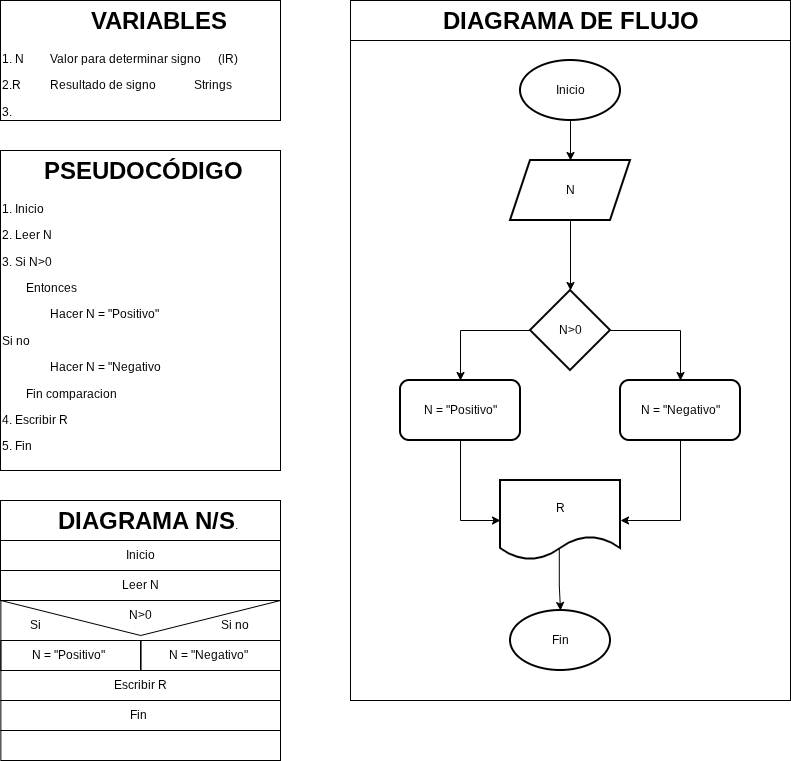

The diagram above was exported from draw.io. Its source (the exported page's mxGraphModel, read from the mxfile embedded in the PNG):
<mxGraphModel dx="1140" dy="620" grid="1" gridSize="10" guides="1" tooltips="1" connect="1" arrows="1" fold="1" page="1" pageScale="1" pageWidth="827" pageHeight="1169" math="0" shadow="0">
  <root>
    <mxCell id="0" />
    <mxCell id="1" parent="0" />
    <mxCell id="vXOp1WEjbtZ6DIgwmU-Z-1" parent="1" style="shape=message;html=1;html=1;outlineConnect=0;labelPosition=center;verticalLabelPosition=bottom;align=center;verticalAlign=top;rotation=0;fillColor=none;" value="" vertex="1">
      <mxGeometry height="70" width="279.65" x="10.350000000000001" y="610" as="geometry" />
    </mxCell>
    <mxCell id="vXOp1WEjbtZ6DIgwmU-Z-2" parent="1" style="text;html=1;whiteSpace=wrap;overflow=hidden;rounded=0;perimeterSpacing=1;strokeColor=default;" value="&lt;h1 style=&quot;text-align: center; margin-top: 0px;&quot;&gt;&amp;nbsp; &amp;nbsp; &amp;nbsp; PSEUDOCÓDIGO&lt;/h1&gt;&lt;p&gt;1. Inicio&lt;/p&gt;&lt;p&gt;2. Leer N&lt;/p&gt;&lt;p&gt;3. Si N&amp;gt;0&lt;/p&gt;&lt;p&gt;&lt;span style=&quot;white-space: pre;&quot;&gt;&#09;&lt;/span&gt;Entonces&lt;br&gt;&lt;/p&gt;&lt;p&gt;&lt;span style=&quot;white-space: pre;&quot;&gt;&#09;&lt;/span&gt;&lt;span style=&quot;white-space: pre;&quot;&gt;&#09;&lt;/span&gt;Hacer N = &quot;Positivo&quot;&lt;br&gt;&lt;/p&gt;&lt;p&gt;Si no&lt;/p&gt;&lt;p&gt;&lt;span style=&quot;white-space: pre;&quot;&gt;&#09;&lt;/span&gt;&lt;span style=&quot;white-space: pre;&quot;&gt;&#09;&lt;/span&gt;Hacer N = &quot;Negativo&lt;br&gt;&lt;/p&gt;&lt;p&gt;&lt;span style=&quot;white-space: pre;&quot;&gt;&#09;&lt;/span&gt;Fin comparacion&lt;/p&gt;&lt;p&gt;4. Escribir R&lt;/p&gt;&lt;p&gt;5. Fin&lt;/p&gt;&lt;p&gt;&lt;br&gt;&lt;/p&gt;" vertex="1">
      <mxGeometry height="320" width="280" x="10" y="160" as="geometry" />
    </mxCell>
    <mxCell id="vXOp1WEjbtZ6DIgwmU-Z-3" parent="1" style="text;html=1;whiteSpace=wrap;overflow=hidden;rounded=0;perimeterSpacing=1;strokeColor=default;" value="&lt;h1 style=&quot;text-align: center; margin-top: 0px;&quot;&gt;&amp;nbsp; &amp;nbsp; &amp;nbsp; &amp;nbsp; &amp;nbsp; &amp;nbsp;VARIABLES&lt;/h1&gt;&lt;p&gt;1. N&lt;span style=&quot;white-space: pre;&quot;&gt;&#09;&lt;/span&gt;&lt;span style=&quot;white-space: pre;&quot;&gt;&#09;&lt;/span&gt;Valor para determinar signo&lt;span style=&quot;white-space: pre;&quot;&gt;&#09;&lt;/span&gt;(lR)&lt;/p&gt;&lt;p&gt;2.R&lt;span style=&quot;white-space: pre;&quot;&gt;&#09;&lt;/span&gt;&lt;span style=&quot;white-space: pre;&quot;&gt;&#09;&lt;/span&gt;Resultado de signo&lt;span style=&quot;white-space: pre;&quot;&gt;&#09;&lt;/span&gt;&lt;span style=&quot;white-space: pre;&quot;&gt;&#09;&lt;/span&gt;Strings&lt;/p&gt;&lt;p&gt;3.&lt;/p&gt;&lt;p&gt;4.&lt;/p&gt;&lt;p&gt;5.&lt;/p&gt;&lt;p&gt;&lt;br&gt;&lt;/p&gt;" vertex="1">
      <mxGeometry height="120" width="280" x="10" y="10" as="geometry" />
    </mxCell>
    <mxCell id="vXOp1WEjbtZ6DIgwmU-Z-4" parent="1" style="text;html=1;whiteSpace=wrap;overflow=hidden;rounded=0;perimeterSpacing=1;strokeColor=default;" value="&lt;h1 style=&quot;text-align: center; margin-top: 0px;&quot;&gt;&amp;nbsp; &amp;nbsp; &amp;nbsp; &amp;nbsp; DIAGRAMA N/S&lt;span style=&quot;background-color: transparent; color: light-dark(rgb(0, 0, 0), rgb(255, 255, 255)); font-size: 12px; font-weight: normal; text-align: left;&quot;&gt;.&lt;/span&gt;&lt;/h1&gt;&lt;p&gt;&lt;br&gt;&lt;/p&gt;" vertex="1">
      <mxGeometry height="40" width="280" x="10" y="510" as="geometry" />
    </mxCell>
    <mxCell id="vXOp1WEjbtZ6DIgwmU-Z-5" parent="1" style="rounded=0;whiteSpace=wrap;html=1;fillColor=none;" value="Inicio" vertex="1">
      <mxGeometry height="30" width="280" x="10" y="550" as="geometry" />
    </mxCell>
    <mxCell id="vXOp1WEjbtZ6DIgwmU-Z-6" parent="1" style="rounded=0;whiteSpace=wrap;html=1;fillColor=none;" value="Leer N" vertex="1">
      <mxGeometry height="30" width="280" x="10" y="580" as="geometry" />
    </mxCell>
    <mxCell id="vXOp1WEjbtZ6DIgwmU-Z-7" parent="1" style="rounded=0;whiteSpace=wrap;html=1;fillColor=none;" value="Escribir R" vertex="1">
      <mxGeometry height="30" width="279.65" x="10.350000000000001" y="680" as="geometry" />
    </mxCell>
    <mxCell id="vXOp1WEjbtZ6DIgwmU-Z-8" parent="1" style="rounded=0;whiteSpace=wrap;html=1;fillColor=none;" value="Fin&amp;nbsp;" vertex="1">
      <mxGeometry height="30" width="279.65" x="10.350000000000001" y="710" as="geometry" />
    </mxCell>
    <mxCell id="vXOp1WEjbtZ6DIgwmU-Z-9" parent="1" style="rounded=0;whiteSpace=wrap;html=1;fillColor=none;" value="" vertex="1">
      <mxGeometry height="30" width="279.65" x="10.350000000000001" y="740" as="geometry" />
    </mxCell>
    <mxCell id="vXOp1WEjbtZ6DIgwmU-Z-10" parent="1" style="rounded=0;whiteSpace=wrap;html=1;fillColor=none;" value="N = &quot;&lt;span style=&quot;text-align: left;&quot;&gt;Positivo&quot;&lt;/span&gt;&amp;nbsp;" vertex="1">
      <mxGeometry height="30" width="140" x="10.350000000000023" y="650" as="geometry" />
    </mxCell>
    <mxCell id="vXOp1WEjbtZ6DIgwmU-Z-11" parent="1" style="rounded=0;whiteSpace=wrap;html=1;fillColor=none;" value="" vertex="1">
      <mxGeometry height="30" width="139.65" x="150.35" y="650" as="geometry" />
    </mxCell>
    <mxCell id="vXOp1WEjbtZ6DIgwmU-Z-12" parent="1" style="text;html=1;whiteSpace=wrap;strokeColor=none;fillColor=none;align=center;verticalAlign=middle;rounded=0;autosize=1;resizable=0;" value="N&amp;gt;0" vertex="1">
      <mxGeometry height="30" width="50" x="125" y="610" as="geometry" />
    </mxCell>
    <mxCell id="vXOp1WEjbtZ6DIgwmU-Z-13" parent="1" style="text;html=1;whiteSpace=wrap;overflow=hidden;rounded=0;perimeterSpacing=1;strokeColor=default;" value="&lt;h1 style=&quot;text-align: center; margin-top: 0px;&quot;&gt;&amp;nbsp; &amp;nbsp; &amp;nbsp; &amp;nbsp; &amp;nbsp; &amp;nbsp; &amp;nbsp;DIAGRAMA DE FLUJO&lt;/h1&gt;&lt;p&gt;&lt;br&gt;&lt;/p&gt;" vertex="1">
      <mxGeometry height="40" width="440" x="360" y="10" as="geometry" />
    </mxCell>
    <mxCell id="vXOp1WEjbtZ6DIgwmU-Z-14" parent="1" style="rounded=0;whiteSpace=wrap;html=1;fillColor=none;" value="" vertex="1">
      <mxGeometry height="660" width="440" x="360" y="50" as="geometry" />
    </mxCell>
    <mxCell id="oavf9Ijv2a04kxyNX2uJ-2" parent="1" style="text;html=1;whiteSpace=wrap;strokeColor=none;fillColor=none;align=center;verticalAlign=middle;rounded=0;autosize=1;resizable=0;" value="Si" vertex="1">
      <mxGeometry height="30" width="30" x="30" y="620" as="geometry" />
    </mxCell>
    <mxCell id="oavf9Ijv2a04kxyNX2uJ-4" parent="1" style="text;html=1;whiteSpace=wrap;strokeColor=none;fillColor=none;align=center;verticalAlign=middle;rounded=0;autosize=1;resizable=0;" value="Si no" vertex="1">
      <mxGeometry height="30" width="50" x="220" y="620" as="geometry" />
    </mxCell>
    <mxCell id="oavf9Ijv2a04kxyNX2uJ-5" parent="1" style="rounded=0;whiteSpace=wrap;html=1;fillColor=none;" value="&lt;div style=&quot;text-align: left;&quot;&gt;&lt;span style=&quot;background-color: transparent; color: light-dark(rgb(0, 0, 0), rgb(255, 255, 255));&quot;&gt;N = &quot;Negativo&quot;&lt;/span&gt;&lt;span style=&quot;background-color: transparent; color: light-dark(rgb(0, 0, 0), rgb(255, 255, 255));&quot;&gt;&amp;nbsp;&lt;/span&gt;&lt;/div&gt;" vertex="1">
      <mxGeometry height="30" width="140" x="150" y="650" as="geometry" />
    </mxCell>
    <mxCell id="oavf9Ijv2a04kxyNX2uJ-9" edge="1" parent="1" source="oavf9Ijv2a04kxyNX2uJ-7" style="edgeStyle=orthogonalEdgeStyle;rounded=0;orthogonalLoop=1;jettySize=auto;html=1;" target="oavf9Ijv2a04kxyNX2uJ-8" value="">
      <mxGeometry relative="1" as="geometry" />
    </mxCell>
    <mxCell id="oavf9Ijv2a04kxyNX2uJ-7" parent="1" style="strokeWidth=2;html=1;shape=mxgraph.flowchart.start_1;whiteSpace=wrap;" value="Inicio" vertex="1">
      <mxGeometry height="60" width="100" x="530" y="70" as="geometry" />
    </mxCell>
    <mxCell id="oavf9Ijv2a04kxyNX2uJ-11" edge="1" parent="1" source="oavf9Ijv2a04kxyNX2uJ-8" style="edgeStyle=orthogonalEdgeStyle;rounded=0;orthogonalLoop=1;jettySize=auto;html=1;" target="oavf9Ijv2a04kxyNX2uJ-10" value="">
      <mxGeometry relative="1" as="geometry" />
    </mxCell>
    <mxCell id="oavf9Ijv2a04kxyNX2uJ-8" parent="1" style="shape=parallelogram;perimeter=parallelogramPerimeter;whiteSpace=wrap;html=1;fixedSize=1;strokeWidth=2;" value="N" vertex="1">
      <mxGeometry height="60" width="120" x="520" y="170" as="geometry" />
    </mxCell>
    <mxCell id="oavf9Ijv2a04kxyNX2uJ-13" edge="1" parent="1" source="oavf9Ijv2a04kxyNX2uJ-10" style="edgeStyle=orthogonalEdgeStyle;rounded=0;orthogonalLoop=1;jettySize=auto;html=1;" target="oavf9Ijv2a04kxyNX2uJ-12" value="">
      <mxGeometry relative="1" as="geometry" />
    </mxCell>
    <mxCell id="oavf9Ijv2a04kxyNX2uJ-15" edge="1" parent="1" source="oavf9Ijv2a04kxyNX2uJ-10" style="edgeStyle=orthogonalEdgeStyle;rounded=0;orthogonalLoop=1;jettySize=auto;html=1;" target="oavf9Ijv2a04kxyNX2uJ-14" value="">
      <mxGeometry relative="1" as="geometry" />
    </mxCell>
    <mxCell id="oavf9Ijv2a04kxyNX2uJ-10" parent="1" style="rhombus;whiteSpace=wrap;html=1;strokeWidth=2;" value="N&amp;gt;0" vertex="1">
      <mxGeometry height="80" width="80" x="540" y="300" as="geometry" />
    </mxCell>
    <mxCell id="oavf9Ijv2a04kxyNX2uJ-19" edge="1" parent="1" source="oavf9Ijv2a04kxyNX2uJ-12" style="edgeStyle=orthogonalEdgeStyle;rounded=0;orthogonalLoop=1;jettySize=auto;html=1;entryX=0;entryY=0.5;entryDx=0;entryDy=0;" target="oavf9Ijv2a04kxyNX2uJ-16">
      <mxGeometry relative="1" as="geometry" />
    </mxCell>
    <mxCell id="oavf9Ijv2a04kxyNX2uJ-12" parent="1" style="rounded=1;whiteSpace=wrap;html=1;strokeWidth=2;" value="N = &quot;Positivo&quot;" vertex="1">
      <mxGeometry height="60" width="120" x="410" y="390" as="geometry" />
    </mxCell>
    <mxCell id="oavf9Ijv2a04kxyNX2uJ-20" edge="1" parent="1" source="oavf9Ijv2a04kxyNX2uJ-14" style="edgeStyle=orthogonalEdgeStyle;rounded=0;orthogonalLoop=1;jettySize=auto;html=1;entryX=1;entryY=0.5;entryDx=0;entryDy=0;" target="oavf9Ijv2a04kxyNX2uJ-16">
      <mxGeometry relative="1" as="geometry" />
    </mxCell>
    <mxCell id="oavf9Ijv2a04kxyNX2uJ-14" parent="1" style="rounded=1;whiteSpace=wrap;html=1;strokeWidth=2;" value="N = &quot;Negativo&quot;" vertex="1">
      <mxGeometry height="60" width="120" x="630" y="390" as="geometry" />
    </mxCell>
    <mxCell id="oavf9Ijv2a04kxyNX2uJ-24" edge="1" parent="1" source="oavf9Ijv2a04kxyNX2uJ-16" style="edgeStyle=orthogonalEdgeStyle;rounded=0;orthogonalLoop=1;jettySize=auto;html=1;exitX=0.49;exitY=0.75;exitDx=0;exitDy=0;exitPerimeter=0;" target="oavf9Ijv2a04kxyNX2uJ-22" value="">
      <mxGeometry relative="1" as="geometry" />
    </mxCell>
    <mxCell id="oavf9Ijv2a04kxyNX2uJ-16" parent="1" style="shape=document;whiteSpace=wrap;html=1;boundedLbl=1;rounded=1;strokeWidth=2;" value="R" vertex="1">
      <mxGeometry height="80" width="120" x="510" y="490" as="geometry" />
    </mxCell>
    <mxCell id="oavf9Ijv2a04kxyNX2uJ-22" parent="1" style="strokeWidth=2;html=1;shape=mxgraph.flowchart.start_1;whiteSpace=wrap;" value="Fin" vertex="1">
      <mxGeometry height="60" width="100" x="520" y="620" as="geometry" />
    </mxCell>
  </root>
</mxGraphModel>